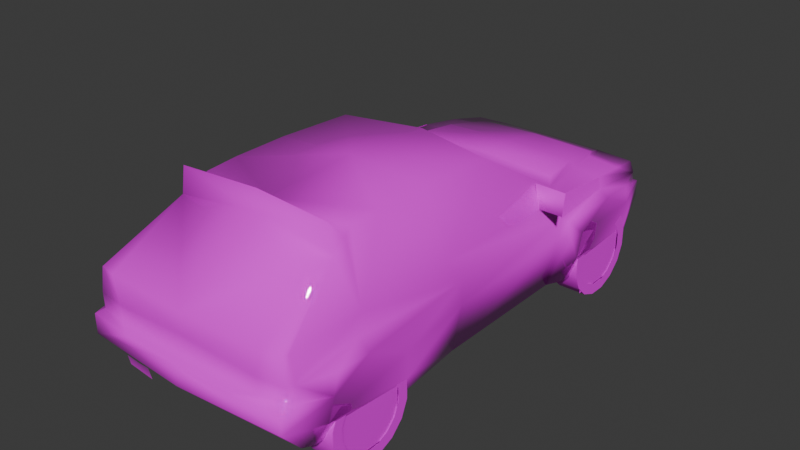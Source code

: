 # Source: dhfie.blend  (saved by Blender 4.0.36; exported with 4.5.12 LTS)
import bpy
from mathutils import Matrix  # noqa: F401  (used for matrix-valued properties, if any)

bpy.ops.wm.read_factory_settings(use_empty=True)
scene = bpy.context.scene
scene.name = 'Scene'

# ---- collections
col_collection = bpy.data.collections.new('Collection'); scene.collection.children.link(col_collection)

# ---- images (referenced by path relative to the original .blend; pixels are not part of the script)
import os
ASSET_DIR = os.environ.get("B2B_ASSET_DIR", "")  # directory of the original .blend (textures are referenced by path, not embedded)
HERE = os.path.dirname(os.path.abspath(__file__))  # packed textures are extracted next to this script under _unpacked/

def load_image(name, relpath, width, height, colorspace="sRGB"):
    """Load a texture the original file referenced (path relative to the .blend, or extracted next to this script)."""
    p = next((c for c in (os.path.join(HERE, relpath), os.path.join(ASSET_DIR, relpath)) if relpath and os.path.exists(c)), "")
    if p:
        img = bpy.data.images.load(p, check_existing=True)
        img.name = name
    else:  # same state as the original file: an image datablock whose file is absent (Cycles renders it pink)
        img = bpy.data.images.new(name, width, height)
        img.source = "FILE"
        img.filepath = "//" + (relpath or name)
    img.colorspace_settings.name = colorspace
    return img
img_ildvn_2_tga = load_image('ildvn_2.TGA', 'ildvn_2.TGA', 1024, 1024, 'sRGB')

# ---- materials (node trees are filled in below, after node groups)
mat_material_001 = bpy.data.materials.new('Material.001')
mat_material_001.alpha_threshold = 0.9
mat_material_001.use_transparent_shadow = False
mat_material_001.roughness = 0.5
mat_material_001.line_color = (0.0, 0.0, 0.0, 1.0)
mat_material = bpy.data.materials.new('Material')
mat_material.alpha_threshold = 0.9
mat_material.use_transparent_shadow = False
mat_material.roughness = 0.5
mat_material.line_color = (0.0, 0.0, 0.0, 1.0)

# ---- material node trees
mat_material_001.use_nodes = True; mat_material_001.node_tree.nodes.clear()
_N = mat_material_001.node_tree.nodes; _L = mat_material_001.node_tree.links
n0 = _N.new('ShaderNodeOutputMaterial'); n0.name = 'Material Output'; n0.location = (300, 300)
n1 = _N.new('ShaderNodeTexImage'); n1.name = 'Image Texture'; n1.location = (-280, 280)
n1.image = img_ildvn_2_tga
n1.interpolation = 'Closest'
n2 = _N.new('ShaderNodeBsdfPrincipled'); n2.name = 'Principled BSDF'; n2.location = (10, 300)
n2.inputs[2].default_value = 0.0
n2.inputs[3].default_value = 1.45
_L.new(n2.outputs[0], n0.inputs[0])
_L.new(n1.outputs[0], n2.inputs[0])
_L.new(n1.outputs[1], n2.inputs[4])
n0.is_active_output = True
mat_material.use_nodes = True; mat_material.node_tree.nodes.clear()
_N = mat_material.node_tree.nodes; _L = mat_material.node_tree.links
n0 = _N.new('ShaderNodeOutputMaterial'); n0.name = 'Material Output'; n0.location = (300, 300)
n1 = _N.new('ShaderNodeTexImage'); n1.name = 'Image Texture'; n1.location = (-280, 280)
n1.image = img_ildvn_2_tga
n1.interpolation = 'Closest'
n2 = _N.new('ShaderNodeBsdfPrincipled'); n2.name = 'Principled BSDF'; n2.location = (10, 300)
n2.inputs[3].default_value = 1.45
_L.new(n2.outputs[0], n0.inputs[0])
_L.new(n1.outputs[0], n2.inputs[0])
_L.new(n1.outputs[1], n2.inputs[4])
n0.is_active_output = True

# ---- world
world_world = bpy.data.worlds.new('World'); scene.world = world_world
world_world.use_nodes = True; world_world.node_tree.nodes.clear()
_N = world_world.node_tree.nodes; _L = world_world.node_tree.links
n0 = _N.new('ShaderNodeOutputWorld'); n0.name = 'World Output'; n0.location = (300, 300)
n1 = _N.new('ShaderNodeBackground'); n1.name = 'Background'; n1.location = (10, 300)
n1.inputs[0].default_value = (0.05088, 0.05088, 0.05088, 1.0)
_L.new(n1.outputs[0], n0.inputs[0])
n0.is_active_output = True
world_world.color = (0.05088, 0.05088, 0.05088)
world_world.use_sun_shadow = False
world_world.sun_shadow_jitter_overblur = 0.0

# ---- meshes
me_ildvn = bpy.data.meshes.new('ildvn')
me_ildvn.from_pydata([(0.0, -1.507, 0.5891), (0.0, -0.8903, 0.5891), (0.0, -0.8533, 0.02761), (0.0, -1.604, 0.1011), (0.0, 0.8824, 0.03106), (0.0, 0.9786, 0.5408), (0.0, 1.584, 0.5556), (0.0, 1.64, 0.03106), (-0.7676, 0.5649, 0.6734), (-0.7676, 0.8203, 0.6798), (-0.7074, 0.598, 0.8321), (-0.9401, 0.5945, 0.8292), (-0.9421, 0.5654, 0.6734), (-0.7873, -1.592, 0.07346), (-0.7917, -0.8701, 0.007395), (-0.8795, -1.521, 0.3978), (-0.8795, -0.9105, 0.3697), (-0.8795, -1.239, 0.5295), (-0.8691, -0.8903, 0.1883), (-0.8662, -1.557, 0.2356), (-0.7971, 0.8962, 0.002958), (-0.8149, 1.623, 0.002958), (-0.8795, 0.9618, 0.3791), (-0.8607, 1.588, 0.3742), (-0.8795, 1.264, 0.5295), (-0.8533, 1.606, 0.1883), (-0.8691, 0.9288, 0.1908), (0.0, 1.915, 0.03845), (0.0, 2.017, 0.2332), (0.0, 2.022, 0.3633), (0.0, 1.966, 0.3727), (0.0, 1.949, 0.5413), (0.0, 1.341, 0.7104), (0.0, 0.9638, 0.7025), (0.0, 0.3002, 1.126), (-0.5743, 1.311, 0.6611), (0.0, -1.799, 0.7079), (0.0, -1.794, 0.4116), (0.0, -1.875, 0.4023), (0.0, -1.875, 0.2613), (0.0, -1.723, 0.09218), (-0.5822, -1.04, 1.117), (0.0, -1.099, 1.139), (0.0, -0.3983, 1.174), (-0.3742, 1.956, 0.3727), (-0.4047, 1.94, 0.5408), (-0.5339, 1.321, 0.6985), (-0.5935, 0.9559, 0.7192), (-0.5694, -1.784, 0.527), (0.0, -1.799, 0.56), (-0.6162, -1.779, 0.7079), (-0.5694, -1.779, 0.4116), (-0.421, -1.864, 0.4023), (-0.8454, 1.594, 0.4974), (-0.6976, 1.894, 0.03845), (-0.7261, 1.992, 0.2332), (-0.7261, 1.992, 0.3633), (-0.7261, 1.92, 0.3712), (-0.6852, 1.924, 0.5354), (-0.7676, 1.325, 0.6374), (-0.5876, 0.1997, 1.103), (0.0, 1.006, 0.7306), (-0.3732, 2.017, 0.3633), (-0.7385, -1.754, 0.7079), (-0.7676, -1.754, 0.4116), (-0.7794, -1.824, 0.4023), (-0.7794, -1.824, 0.2613), (-0.7676, -1.673, 0.09218), (-0.7676, -1.758, 0.527), (-0.7217, 1.924, 0.4565), (-0.7937, 1.295, 0.5669), (-0.7991, 0.7902, 0.5295), (-0.7375, 0.7676, 0.003949), (-0.7991, -0.2963, 0.5295), (-0.7375, -0.2923, 0.005916), (-0.7676, -0.4363, 0.7054), (-0.7676, -1.17, 0.7069), (-0.7937, -1.227, 0.5852), (-0.5763, -0.8095, 1.136), (-0.7823, -1.71, 0.525), (-0.6433, 0.8913, 0.6842), (-0.7868, -1.706, 0.4082), (-0.7503, -1.71, 0.7079), (-0.8662, -1.474, 0.5275), (-0.8489, 0.8203, 0.5107), (-0.7887, 0.8139, 0.3653), (-0.8602, 0.8553, 0.3653), (-0.7991, -0.2953, 0.3658), (-0.4757, 1.691, 0.6295), (0.0, 1.696, 0.6404), (-0.737, 1.638, 0.594), (-0.4944, 1.648, 0.6123), (-0.5807, -0.3959, 1.136), (0.0, -1.187, 1.074), (-0.6098, -1.221, 1.019), (-0.5827, -1.216, 1.215), (0.0, -1.179, 1.227), (-0.5906, -1.101, 1.088), (-0.6961, 1.924, 0.524), (-0.663, -1.698, 0.02563), (-0.663, -1.779, 0.1868), (-0.4353, -1.719, 0.02563), (-0.4353, -1.8, 0.1868), (-0.663, -1.719, 0.1163), (-0.4353, -1.74, 0.1163), (0.4047, 1.94, 0.5408), (0.6852, 1.924, 0.5354), (0.6961, 1.924, 0.524), (0.7217, 1.924, 0.4565), (0.737, 1.638, 0.594), (0.6098, -1.221, 1.019), (0.7385, -1.754, 0.7079), (0.7503, -1.71, 0.7079), (0.7676, -1.17, 0.7069), (0.5822, -1.04, 1.117), (0.5906, -1.101, 1.088), (0.5827, -1.216, 1.215), (0.6162, -1.779, 0.7079), (0.5763, -0.8095, 1.136), (0.5807, -0.3959, 1.136), (0.5876, 0.1997, 1.103), (0.7676, 0.8203, 0.6798), (0.6433, 0.8913, 0.6842), (0.7676, 1.325, 0.6374), (0.7937, 1.295, 0.5669), (0.4757, 1.691, 0.6295), (0.5339, 1.321, 0.6985), (0.5743, 1.311, 0.6611), (0.4944, 1.648, 0.6123), (0.9401, 0.5945, 0.8292), (0.9421, 0.5654, 0.6734), (0.7074, 0.598, 0.8321), (0.7676, 0.5649, 0.6734), (0.8795, -0.9105, 0.3697), (0.8795, -1.239, 0.5295), (0.8795, -1.521, 0.3978), (0.8691, -0.8903, 0.1883), (0.8662, -1.557, 0.2356), (0.7873, -1.592, 0.07346), (0.7917, -0.8701, 0.007395), (0.8607, 1.588, 0.3742), (0.8795, 1.264, 0.5295), (0.8795, 0.9618, 0.3791), (0.7971, 0.8962, 0.002958), (0.8149, 1.623, 0.002958), (0.8533, 1.606, 0.1883), (0.8691, 0.9288, 0.1908), (0.7794, -1.824, 0.2613), (0.7794, -1.824, 0.4023), (0.421, -1.864, 0.4023), (0.7676, -1.754, 0.4116), (0.5694, -1.779, 0.4116), (0.7676, -1.758, 0.527), (0.5694, -1.784, 0.527), (0.3742, 1.956, 0.3727), (0.7375, -0.2923, 0.005916), (0.7375, 0.7676, 0.003949), (0.7887, 0.8139, 0.3653), (0.7991, -0.2953, 0.3658), (0.8602, 0.8553, 0.3653), (0.8489, 0.8203, 0.5107), (0.7937, -1.227, 0.5852), (0.7823, -1.71, 0.525), (0.8662, -1.474, 0.5275), (0.7676, -1.673, 0.09218), (0.5935, 0.9559, 0.7192), (0.3732, 2.017, 0.3633), (0.7261, 1.992, 0.3633), (0.7261, 1.992, 0.2332), (0.6976, 1.894, 0.03845), (0.7991, -0.2963, 0.5295), (0.8454, 1.594, 0.4974), (0.7991, 0.7902, 0.5295), (0.7676, -0.4363, 0.7054), (0.7261, 1.92, 0.3712), (0.7868, -1.706, 0.4082), (-0.7701, 0.8203, 0.6798), (-0.7701, 1.325, 0.6374), (-0.7963, 1.295, 0.5669), (-0.8017, 0.7902, 0.5295), (0.7701, 0.8203, 0.6798), (0.7701, 1.325, 0.6374), (0.7963, 1.295, 0.5669), (0.8017, 0.7902, 0.5295), (-0.7712, -1.17, 0.7069), (-0.7973, -1.227, 0.5852), (-0.7859, -1.71, 0.525), (-0.7539, -1.71, 0.7079)], [], [(164, 40, 67), (169, 54, 27), (4, 7, 6, 5), (13, 138, 164, 67), (135, 137, 19, 15), (17, 134, 135, 15), (17, 16, 133, 134), (16, 18, 136, 133), (20, 143, 156, 72), (142, 146, 26, 22), (24, 141, 142, 22), (24, 23, 140, 141), (140, 23, 25, 145), (54, 169, 144, 21), (145, 25, 21, 144), (26, 146, 143, 20), (72, 156, 155, 74), (74, 155, 139, 14), (136, 18, 14, 139), (19, 137, 138, 13), (2, 3, 0, 1), (43, 34, 60), (21, 25, 55), (23, 57, 56), (81, 15, 65), (70, 69, 53), (60, 92, 43), (41, 78, 76), (65, 64, 81), (83, 17, 15), (77, 17, 83), (15, 81, 79), (44, 57, 69), (16, 73, 87), (74, 14, 18), (73, 17, 77), (53, 24, 70), (23, 24, 53), (55, 54, 21), (16, 17, 73), (15, 79, 83), (55, 56, 62), (83, 79, 77), (84, 24, 22), (26, 20, 72), (86, 72, 85), (72, 86, 26), (44, 69, 45), (52, 65, 66), (22, 24, 23), (15, 17, 16), (12, 9, 8), (11, 10, 9), (9, 12, 11), (91, 88, 45), (90, 98, 69), (80, 9, 60), (92, 78, 43), (94, 63, 50), (42, 41, 97), (94, 95, 97), (82, 94, 76), (82, 63, 94), (90, 58, 98), (34, 43, 120), (145, 144, 168), (174, 140, 167), (135, 175, 148), (108, 124, 171), (119, 120, 43), (118, 114, 113), (150, 148, 175), (134, 163, 135), (134, 161, 163), (175, 135, 162), (174, 154, 108), (170, 133, 158), (139, 155, 136), (134, 170, 161), (141, 171, 124), (141, 140, 171), (169, 168, 144), (134, 133, 170), (162, 135, 163), (167, 168, 166), (162, 163, 161), (141, 160, 142), (143, 146, 156), (156, 159, 157), (159, 156, 146), (108, 154, 105), (148, 149, 147), (141, 142, 140), (134, 135, 133), (121, 130, 132), (131, 129, 121), (130, 121, 129), (125, 128, 105), (107, 109, 108), (121, 122, 120), (118, 119, 43), (111, 110, 117), (114, 42, 115), (116, 110, 115), (110, 112, 113), (111, 112, 110), (106, 109, 107), (51, 48, 68, 64), (151, 150, 152, 153), (76, 77, 79, 82), (70, 71, 9, 59), (124, 123, 121, 172), (38, 52, 66, 39), (46, 47, 61, 32), (57, 44, 62, 56), (28, 55, 62, 29), (46, 35, 80, 47), (57, 23, 53, 69), (75, 92, 60, 9), (75, 76, 78, 92), (42, 43, 78, 41), (50, 48, 49, 36), (63, 68, 48, 50), (75, 9, 71, 73), (15, 19, 66, 65), (64, 68, 79, 81), (33, 80, 60, 34), (25, 23, 56, 55), (22, 26, 86, 84), (76, 75, 73, 77), (82, 79, 68, 63), (84, 71, 70, 24), (71, 85, 87, 73), (84, 86, 85, 71), (67, 66, 19, 13), (28, 27, 54, 55), (29, 62, 44, 30), (31, 30, 44, 45), (47, 80, 33, 61), (37, 49, 48, 51), (38, 37, 51, 52), (40, 39, 66, 67), (18, 16, 87, 74), (74, 87, 85, 72), (9, 80, 35, 59), (52, 51, 64, 65), (23, 25, 26, 22), (16, 18, 19, 15), (20, 26, 25, 21), (18, 14, 13, 19), (10, 11, 12, 8), (90, 59, 35, 91), (45, 58, 90, 91), (35, 46, 88, 91), (46, 32, 89, 88), (89, 31, 45, 88), (69, 70, 59, 90), (36, 93, 94, 50), (93, 96, 95, 94), (95, 96, 42, 97), (76, 94, 97, 41), (45, 69, 98, 58), (103, 104, 102, 100), (99, 101, 104, 103), (38, 39, 147, 149), (126, 32, 61, 165), (174, 167, 166, 154), (28, 29, 166, 168), (126, 165, 122, 127), (174, 108, 171, 140), (173, 121, 120, 119), (173, 119, 118, 113), (42, 114, 118, 43), (117, 36, 49, 153), (111, 117, 153, 152), (173, 170, 172, 121), (135, 148, 147, 137), (150, 175, 162, 152), (113, 112, 162, 161), (33, 34, 120, 122), (145, 168, 167, 140), (142, 160, 159, 146), (113, 161, 170, 173), (112, 111, 152, 162), (160, 141, 124, 172), (172, 170, 158, 157), (160, 172, 157, 159), (164, 138, 137, 147), (28, 168, 169, 27), (29, 30, 154, 166), (31, 105, 154, 30), (165, 61, 33, 122), (37, 151, 153, 49), (38, 149, 151, 37), (40, 164, 147, 39), (136, 155, 158, 133), (155, 156, 157, 158), (121, 123, 127, 122), (149, 148, 150, 151), (140, 142, 146, 145), (133, 135, 137, 136), (143, 144, 145, 146), (136, 137, 138, 139), (131, 132, 130, 129), (109, 128, 127, 123), (105, 128, 109, 106), (127, 128, 125, 126), (126, 125, 89, 32), (89, 125, 105, 31), (108, 109, 123, 124), (36, 117, 110, 93), (93, 110, 116, 96), (116, 115, 42, 96), (113, 114, 115, 110), (105, 106, 107, 108), (178, 179, 176, 177), (182, 181, 180, 183), (184, 185, 186, 187)])
me_ildvn.polygons.foreach_set('use_smooth', [True] * 218)
_uv = me_ildvn.uv_layers.new(name='UVMap')
_uv.uv.foreach_set('vector', [0.031, 0.0, 0.031, 0.031, 0.0, 0.031, 0.031, 0.0, 0.031, 0.031, 0.0, 0.031, 0.031, 0.0, 0.031, 0.031, 0.0, 0.031, 0.0, 0.0, 0.031, 0.0, 0.031, 0.031, 0.0, 0.031, 0.0, 0.0, 0.031, 0.0, 0.031, 0.031, 0.0, 0.031, 0.0, 0.0, 0.031, 0.0, 0.031, 0.031, 0.0, 0.031, 0.0, 0.0, 0.031, 0.0, 0.031, 0.031, 0.0, 0.031, 0.0, 0.0, 0.031, 0.0, 0.031, 0.031, 0.0, 0.031, 0.0, 0.0, 0.031, 0.0, 0.031, 0.031, 0.0, 0.031, 0.0, 0.0, 0.031, 0.0, 0.031, 0.031, 0.0, 0.031, 0.0, 0.0, 0.031, 0.0, 0.031, 0.031, 0.0, 0.031, 0.0, 0.0, 0.031, 0.0, 0.031, 0.031, 0.0, 0.031, 0.0, 0.0, 0.031, 0.0, 0.031, 0.031, 0.0, 0.031, 0.0, 0.0, 0.031, 0.0, 0.031, 0.031, 0.0, 0.031, 0.0, 0.0, 0.031, 0.0, 0.031, 0.031, 0.0, 0.031, 0.0, 0.0, 0.031, 0.0, 0.031, 0.031, 0.0, 0.031, 0.0, 0.0, 0.031, 0.0, 0.031, 0.031, 0.0, 0.031, 0.0, 0.0, 0.031, 0.0, 0.031, 0.031, 0.0, 0.031, 0.0, 0.0, 0.031, 0.0, 0.031, 0.031, 0.0, 0.031, 0.0, 0.0, 0.031, 0.0, 0.031, 0.031, 0.0, 0.031, 0.0, 0.0, 0.031, 0.0, 0.031, 0.031, 0.0, 0.031, 0.0, 0.0, 0.624, 0.855, 0.62, 0.847, 0.376, 0.847, 0.063, 0.627, 0.067, 0.678, 0.0, 0.69, 0.071, 0.729, 0.012, 0.725, 0.0, 0.725, 0.663, 0.737, 0.631, 0.733, 0.686, 0.737, 0.49, 0.898, 0.439, 0.922, 0.463, 0.875, 0.376, 0.847, 0.376, 0.855, 0.624, 0.855, 0.361, 0.62, 0.318, 0.624, 0.384, 0.51, 0.686, 0.733, 0.671, 0.737, 0.667, 0.737, 0.624, 0.769, 0.58, 0.769, 0.631, 0.733, 0.906, 0.514, 0.906, 0.486, 0.937, 0.49, 0.631, 0.733, 0.663, 0.737, 0.663, 0.765, 0.188, 0.816, 0.373, 0.816, 0.373, 0.843, 0.518, 0.725, 0.412, 0.769, 0.412, 0.725, 0.408, 0.627, 0.514, 0.631, 0.518, 0.678, 0.784, 0.514, 0.906, 0.486, 0.906, 0.514, 0.463, 0.875, 0.49, 0.863, 0.49, 0.898, 0.071, 0.729, 0.125, 0.769, 0.071, 0.757, 0.0, 0.69, 0.012, 0.639, 0.063, 0.627, 0.518, 0.725, 0.58, 0.769, 0.412, 0.769, 0.631, 0.733, 0.663, 0.765, 0.624, 0.769, 0.808, 0.278, 0.808, 0.337, 0.643, 0.337, 0.937, 0.49, 0.969, 0.514, 0.906, 0.514, 0.208, 0.761, 0.125, 0.769, 0.184, 0.729, 0.188, 0.682, 0.196, 0.627, 0.22, 0.627, 0.376, 0.961, 0.431, 0.863, 0.408, 0.961, 0.22, 0.627, 0.204, 0.725, 0.188, 0.682, 0.188, 0.816, 0.373, 0.843, 0.204, 0.875, 0.855, 0.718, 0.8, 0.718, 0.8, 0.678, 0.184, 0.729, 0.125, 0.769, 0.071, 0.729, 0.631, 0.733, 0.58, 0.769, 0.518, 0.725, 0.373, 0.882, 0.329, 0.878, 0.329, 0.882, 0.373, 0.937, 0.314, 0.937, 0.329, 0.878, 0.329, 0.878, 0.373, 0.882, 0.373, 0.937, 0.6, 0.42, 0.608, 0.408, 0.631, 0.349, 0.063, 0.784, 0.008, 0.765, 0.008, 0.749, 0.655, 0.82, 0.627, 0.816, 0.671, 0.992, 0.376, 0.855, 0.376, 0.859, 0.624, 0.855, 0.969, 0.976, 1.0, 0.816, 0.969, 0.816, 0.624, 0.859, 0.376, 0.859, 0.376, 0.859, 0.62, 0.82, 0.616, 0.843, 0.549, 0.827, 0.49, 0.51, 0.396, 0.596, 0.384, 0.51, 0.49, 0.51, 0.498, 0.51, 0.396, 0.596, 0.51, 0.42, 0.529, 0.349, 0.525, 0.349, 0.624, 0.847, 0.62, 0.855, 0.376, 0.847, 0.067, 0.678, 0.063, 0.627, 0.0, 0.69, 0.012, 0.725, 0.071, 0.725, 0.0, 0.725, 0.631, 0.733, 0.663, 0.737, 0.686, 0.737, 0.439, 0.922, 0.49, 0.898, 0.463, 0.875, 0.376, 0.855, 0.376, 0.847, 0.62, 0.855, 0.318, 0.624, 0.361, 0.62, 0.384, 0.51, 0.675, 0.737, 0.686, 0.737, 0.663, 0.737, 0.58, 0.769, 0.624, 0.769, 0.631, 0.733, 0.906, 0.486, 0.906, 0.514, 0.937, 0.49, 0.663, 0.737, 0.631, 0.733, 0.663, 0.765, 0.373, 0.816, 0.188, 0.816, 0.373, 0.843, 0.412, 0.769, 0.518, 0.725, 0.412, 0.725, 0.514, 0.631, 0.408, 0.627, 0.518, 0.678, 0.906, 0.486, 0.784, 0.514, 0.906, 0.514, 0.49, 0.863, 0.463, 0.875, 0.49, 0.898, 0.125, 0.769, 0.071, 0.729, 0.071, 0.757, 0.012, 0.639, 0.0, 0.69, 0.063, 0.627, 0.58, 0.769, 0.518, 0.725, 0.412, 0.769, 0.663, 0.765, 0.631, 0.733, 0.624, 0.769, 0.808, 0.337, 0.808, 0.278, 0.643, 0.337, 0.969, 0.514, 0.937, 0.49, 0.906, 0.514, 0.125, 0.769, 0.208, 0.761, 0.184, 0.729, 0.196, 0.627, 0.188, 0.682, 0.22, 0.627, 0.431, 0.863, 0.376, 0.961, 0.408, 0.961, 0.204, 0.725, 0.22, 0.627, 0.188, 0.682, 0.373, 0.843, 0.188, 0.816, 0.204, 0.875, 0.8, 0.718, 0.855, 0.718, 0.8, 0.678, 0.125, 0.769, 0.184, 0.729, 0.071, 0.729, 0.58, 0.769, 0.631, 0.733, 0.518, 0.725, 0.329, 0.878, 0.373, 0.882, 0.329, 0.882, 0.314, 0.937, 0.373, 0.937, 0.329, 0.878, 0.373, 0.882, 0.329, 0.878, 0.373, 0.937, 0.608, 0.408, 0.6, 0.42, 0.631, 0.349, 0.008, 0.765, 0.063, 0.784, 0.008, 0.749, 0.627, 0.816, 0.655, 0.82, 0.671, 0.992, 0.376, 0.859, 0.376, 0.855, 0.62, 0.855, 1.0, 0.816, 0.969, 0.976, 0.969, 0.816, 0.376, 0.859, 0.62, 0.859, 0.376, 0.859, 0.616, 0.843, 0.62, 0.82, 0.549, 0.827, 0.396, 0.596, 0.49, 0.51, 0.384, 0.51, 0.498, 0.51, 0.49, 0.51, 0.396, 0.596, 0.525, 0.349, 0.51, 0.42, 0.522, 0.349, 0.69, 0.627, 0.69, 0.663, 0.784, 0.663, 0.784, 0.627, 0.69, 0.627, 0.788, 0.627, 0.788, 0.663, 0.69, 0.663, 0.569, 0.812, 0.576, 0.784, 0.663, 0.765, 0.663, 0.812, 0.122, 0.776, 0.212, 0.769, 0.208, 0.808, 0.118, 0.796, 0.122, 0.776, 0.118, 0.796, 0.208, 0.808, 0.212, 0.769, 0.922, 0.718, 0.855, 0.718, 0.8, 0.678, 0.922, 0.678, 0.584, 0.502, 0.565, 0.592, 0.78, 0.58, 0.78, 0.494, 0.812, 0.341, 0.643, 0.341, 0.643, 0.337, 0.808, 0.337, 0.471, 0.278, 0.808, 0.278, 0.643, 0.337, 0.471, 0.337, 0.584, 0.502, 0.573, 0.502, 0.545, 0.604, 0.565, 0.592, 0.012, 0.725, 0.071, 0.729, 0.071, 0.757, 0.008, 0.749, 0.243, 0.51, 0.235, 0.624, 0.118, 0.616, 0.0, 0.502, 0.243, 0.51, 0.384, 0.51, 0.318, 0.624, 0.235, 0.624, 0.624, 0.859, 0.624, 0.855, 0.376, 0.859, 0.376, 0.859, 0.69, 0.812, 0.702, 0.757, 0.847, 0.765, 0.847, 0.812, 0.769, 0.718, 0.784, 0.663, 0.69, 0.663, 0.71, 0.718, 0.435, 0.812, 0.208, 0.808, 0.212, 0.769, 0.412, 0.769, 0.631, 0.733, 0.635, 0.69, 0.686, 0.698, 0.686, 0.737, 0.784, 0.627, 0.784, 0.663, 0.792, 0.663, 0.796, 0.627, 0.812, 0.827, 0.655, 0.82, 0.671, 0.992, 0.812, 1.0, 0.067, 0.678, 0.071, 0.729, 0.0, 0.725, 0.0, 0.69, 0.184, 0.729, 0.188, 0.682, 0.204, 0.725, 0.208, 0.761, 0.569, 0.812, 0.435, 0.812, 0.412, 0.769, 0.576, 0.784, 0.776, 0.718, 0.792, 0.663, 0.784, 0.663, 0.769, 0.718, 0.529, 0.875, 0.529, 0.894, 0.49, 0.898, 0.49, 0.863, 0.212, 0.769, 0.208, 0.725, 0.412, 0.725, 0.412, 0.769, 0.376, 0.996, 0.376, 0.961, 0.408, 0.961, 0.4, 1.0, 0.659, 0.655, 0.686, 0.698, 0.635, 0.69, 0.643, 0.647, 0.471, 0.278, 0.471, 0.188, 0.792, 0.188, 0.808, 0.278, 0.471, 0.337, 0.643, 0.337, 0.643, 0.341, 0.471, 0.341, 0.251, 0.498, 0.251, 0.439, 0.478, 0.439, 0.498, 0.498, 0.565, 0.592, 0.545, 0.604, 0.78, 0.588, 0.78, 0.58, 0.847, 0.722, 0.847, 0.765, 0.702, 0.757, 0.702, 0.722, 0.922, 0.718, 0.922, 0.718, 0.831, 0.718, 0.855, 0.718, 0.922, 0.627, 0.922, 0.678, 0.8, 0.678, 0.8, 0.627, 0.518, 0.678, 0.518, 0.725, 0.412, 0.725, 0.408, 0.627, 0.408, 0.627, 0.412, 0.725, 0.208, 0.725, 0.22, 0.627, 0.502, 0.624, 0.545, 0.604, 0.573, 0.502, 0.502, 0.498, 0.855, 0.718, 0.831, 0.718, 0.8, 0.718, 0.8, 0.718, 0.071, 0.729, 0.067, 0.678, 0.188, 0.682, 0.184, 0.729, 0.518, 0.725, 0.518, 0.678, 0.635, 0.69, 0.631, 0.733, 0.196, 0.627, 0.188, 0.682, 0.067, 0.678, 0.063, 0.627, 0.518, 0.678, 0.514, 0.631, 0.643, 0.647, 0.635, 0.69, 0.133, 0.576, 0.129, 0.576, 0.129, 0.533, 0.129, 0.533, 0.51, 0.424, 0.502, 0.498, 0.573, 0.502, 0.6, 0.42, 0.631, 0.349, 0.529, 0.353, 0.51, 0.424, 0.6, 0.42, 0.573, 0.502, 0.584, 0.502, 0.608, 0.408, 0.6, 0.42, 0.584, 0.502, 0.78, 0.494, 0.78, 0.408, 0.608, 0.408, 0.78, 0.408, 0.78, 0.345, 0.631, 0.349, 0.608, 0.408, 0.008, 0.749, 0.122, 0.776, 0.118, 0.796, 0.063, 0.784, 0.816, 0.816, 0.816, 1.0, 0.969, 0.976, 0.969, 0.816, 0.545, 0.824, 0.545, 0.843, 0.376, 0.843, 0.376, 0.816, 0.557, 0.843, 0.557, 0.843, 0.557, 0.827, 0.557, 0.827, 0.384, 0.51, 0.396, 0.596, 0.373, 0.612, 0.361, 0.62, 0.204, 0.875, 0.373, 0.843, 0.357, 0.871, 0.353, 0.875, 0.314, 0.976, 0.373, 0.976, 0.373, 1.0, 0.314, 1.0, 0.314, 0.945, 0.373, 0.945, 0.373, 0.976, 0.314, 0.976, 0.922, 0.718, 0.922, 0.678, 0.8, 0.678, 0.855, 0.718, 0.584, 0.502, 0.78, 0.494, 0.78, 0.58, 0.565, 0.592, 0.812, 0.341, 0.808, 0.337, 0.643, 0.337, 0.643, 0.341, 0.471, 0.278, 0.471, 0.337, 0.643, 0.337, 0.808, 0.278, 0.584, 0.502, 0.565, 0.592, 0.545, 0.604, 0.573, 0.502, 0.012, 0.725, 0.008, 0.749, 0.071, 0.757, 0.071, 0.729, 0.243, 0.51, 0.0, 0.502, 0.118, 0.616, 0.235, 0.624, 0.243, 0.51, 0.235, 0.624, 0.318, 0.624, 0.384, 0.51, 0.62, 0.859, 0.376, 0.859, 0.376, 0.859, 0.62, 0.855, 1.0, 0.812, 0.847, 0.812, 0.847, 0.765, 0.988, 0.757, 0.773, 0.718, 0.71, 0.718, 0.69, 0.663, 0.788, 0.663, 0.435, 0.812, 0.412, 0.769, 0.212, 0.769, 0.208, 0.808, 0.631, 0.733, 0.686, 0.737, 0.686, 0.698, 0.635, 0.69, 0.788, 0.627, 0.796, 0.627, 0.796, 0.663, 0.788, 0.663, 0.569, 0.812, 0.663, 0.812, 0.663, 0.765, 0.576, 0.784, 0.812, 0.827, 0.812, 1.0, 0.671, 0.992, 0.655, 0.82, 0.067, 0.678, 0.0, 0.69, 0.0, 0.725, 0.071, 0.729, 0.184, 0.729, 0.208, 0.761, 0.204, 0.725, 0.188, 0.682, 0.569, 0.812, 0.576, 0.784, 0.412, 0.769, 0.435, 0.812, 0.776, 0.718, 0.773, 0.718, 0.788, 0.663, 0.796, 0.663, 0.529, 0.875, 0.49, 0.863, 0.49, 0.898, 0.529, 0.894, 0.212, 0.769, 0.412, 0.769, 0.412, 0.725, 0.208, 0.725, 0.376, 0.996, 0.4, 1.0, 0.408, 0.961, 0.376, 0.961, 0.659, 0.655, 0.643, 0.647, 0.635, 0.69, 0.686, 0.698, 0.471, 0.278, 0.808, 0.278, 0.792, 0.188, 0.471, 0.188, 0.471, 0.337, 0.471, 0.341, 0.643, 0.341, 0.643, 0.337, 0.251, 0.498, 0.0, 0.498, 0.016, 0.439, 0.251, 0.439, 0.565, 0.592, 0.78, 0.58, 0.78, 0.588, 0.545, 0.604, 0.847, 0.722, 0.988, 0.722, 0.988, 0.757, 0.847, 0.765, 0.922, 0.718, 0.855, 0.718, 0.831, 0.718, 0.922, 0.718, 0.922, 0.627, 0.8, 0.627, 0.8, 0.678, 0.922, 0.678, 0.518, 0.678, 0.408, 0.627, 0.412, 0.725, 0.518, 0.725, 0.408, 0.627, 0.22, 0.627, 0.208, 0.725, 0.412, 0.725, 0.502, 0.624, 0.502, 0.498, 0.573, 0.502, 0.545, 0.604, 0.855, 0.718, 0.8, 0.718, 0.8, 0.718, 0.831, 0.718, 0.071, 0.729, 0.184, 0.729, 0.188, 0.682, 0.067, 0.678, 0.518, 0.725, 0.631, 0.733, 0.635, 0.69, 0.518, 0.678, 0.196, 0.627, 0.063, 0.627, 0.067, 0.678, 0.188, 0.682, 0.518, 0.678, 0.635, 0.69, 0.643, 0.647, 0.514, 0.631, 0.169, 0.576, 0.169, 0.533, 0.173, 0.533, 0.173, 0.576, 0.51, 0.424, 0.6, 0.42, 0.573, 0.502, 0.502, 0.498, 0.631, 0.349, 0.6, 0.42, 0.51, 0.424, 0.529, 0.353, 0.573, 0.502, 0.6, 0.42, 0.608, 0.408, 0.584, 0.502, 0.584, 0.502, 0.608, 0.408, 0.78, 0.408, 0.78, 0.494, 0.78, 0.408, 0.608, 0.408, 0.631, 0.349, 0.78, 0.345, 0.008, 0.749, 0.063, 0.784, 0.118, 0.796, 0.122, 0.776, 0.816, 0.816, 0.969, 0.816, 0.969, 0.976, 0.816, 1.0, 0.545, 0.824, 0.376, 0.816, 0.376, 0.843, 0.545, 0.843, 0.557, 0.843, 0.557, 0.827, 0.557, 0.827, 0.557, 0.843, 0.384, 0.51, 0.361, 0.62, 0.373, 0.612, 0.396, 0.596, 0.204, 0.875, 0.353, 0.875, 0.357, 0.871, 0.373, 0.843, 0.616, 0.98, 0.439, 0.973, 0.447, 1.0, 0.624, 0.992, 0.616, 0.98, 0.624, 0.992, 0.447, 1.0, 0.439, 0.973, 0.784, 0.624, 0.804, 0.584, 1.0, 0.565, 1.0, 0.624])
me_ildvn.materials.append(mat_material_001)
me_ildvn.update()
me_ildvn_001 = bpy.data.meshes.new('ildvn.001')
me_ildvn_001.from_pydata([(-0.1056, 0.3155, 0.06249), (-0.1056, 0.2366, 0.04687), (-0.1056, 0.3152, -0.06274), (-0.1056, 0.2364, -0.04712), (-0.1056, 0.2673, -0.1789), (-0.1056, 0.2003, -0.134), (-0.1056, 0.1786, -0.2676), (-0.1056, 0.1338, -0.2006), (-0.1056, 0.06249, -0.3155), (-0.1056, 0.04687, -0.2366), (-0.1056, -0.06274, -0.3155), (-0.1056, -0.04712, -0.2366), (-0.1056, -0.1789, -0.2676), (-0.1056, -0.134, -0.2006), (-0.1056, -0.2676, -0.1789), (-0.1056, -0.2006, -0.134), (-0.1056, -0.3155, -0.06274), (-0.1056, -0.2366, -0.04712), (-0.1056, -0.3155, 0.06249), (-0.1056, -0.2366, 0.04687), (-0.1056, -0.2676, 0.1786), (-0.1056, -0.2006, 0.1338), (-0.1056, -0.1789, 0.2673), (-0.1056, -0.134, 0.2003), (-0.1056, -0.06274, 0.3155), (-0.1056, -0.04712, 0.2366), (-0.1056, 0.06249, 0.3155), (-0.1056, 0.04687, 0.2366), (-0.1056, 0.1786, 0.2673), (-0.1056, 0.1338, 0.2003), (-0.1056, 0.2673, 0.1786), (-0.1056, 0.2003, 0.1338), (-0.1056, 0.3155, 0.06249), (-0.1056, 0.2366, 0.04687), (-0.1056, 0.3155, 0.06249), (0.1058, 0.3155, 0.06249), (-0.1056, 0.2673, 0.1786), (0.1058, 0.2673, 0.1786), (-0.1056, 0.1786, 0.2673), (0.1058, 0.1786, 0.2673), (-0.1056, 0.06249, 0.3155), (0.1058, 0.06249, 0.3155), (-0.1056, -0.06274, 0.3155), (0.1058, -0.06274, 0.3155), (-0.1056, -0.1789, 0.2673), (0.1058, -0.1789, 0.2673), (-0.1056, -0.2676, 0.1786), (0.1058, -0.2676, 0.1786), (-0.1056, -0.3155, 0.06249), (0.1058, -0.3155, 0.06249), (-0.1056, -0.3155, -0.06274), (0.1058, -0.3155, -0.06274), (-0.1056, -0.2676, -0.1789), (0.1058, -0.2676, -0.1789), (-0.1056, -0.1789, -0.2676), (0.1058, -0.1789, -0.2676), (-0.1056, -0.06274, -0.3155), (0.1058, -0.06274, -0.3155), (-0.1056, 0.06249, -0.3155), (0.1058, 0.06249, -0.3155), (-0.1056, 0.1786, -0.2676), (0.1058, 0.1786, -0.2676), (-0.1056, 0.2673, -0.1789), (0.1058, 0.2673, -0.1789), (-0.1056, 0.3152, -0.06274), (0.1058, 0.3152, -0.06274), (-0.1056, 0.3155, 0.06249), (0.1058, 0.3155, 0.06249), (0.1058, 0.3155, 0.06249), (0.1058, 0.3152, -0.06274), (0.1058, 0.2673, 0.1786), (0.1058, 0.2673, -0.1789), (0.1058, 0.1786, 0.2673), (0.1058, 0.1786, -0.2676), (0.1058, 0.06249, 0.3155), (0.1058, 0.06249, -0.3155), (0.1058, -0.06274, 0.3155), (0.1058, -0.06274, -0.3155), (0.1058, -0.1789, 0.2673), (0.1058, -0.1789, -0.2676), (0.1058, -0.2676, 0.1786), (0.1058, -0.2676, -0.1789), (0.1058, -0.3155, 0.06249), (0.1058, -0.3155, -0.06274), (-0.0968, -0.2366, 0.2366), (-0.0968, 0.2366, 0.2366), (-0.0968, 0.2366, -0.2366), (-0.0968, -0.2366, -0.2366)], [], [(0, 1, 3, 2), (2, 3, 5, 4), (4, 5, 7, 6), (6, 7, 9, 8), (8, 9, 11, 10), (10, 11, 13, 12), (12, 13, 15, 14), (14, 15, 17, 16), (16, 17, 19, 18), (18, 19, 21, 20), (20, 21, 23, 22), (22, 23, 25, 24), (24, 25, 27, 26), (26, 27, 29, 28), (28, 29, 31, 30), (30, 31, 33, 32), (34, 35, 37, 36), (36, 37, 39, 38), (38, 39, 41, 40), (40, 41, 43, 42), (42, 43, 45, 44), (44, 45, 47, 46), (46, 47, 49, 48), (48, 49, 51, 50), (50, 51, 53, 52), (52, 53, 55, 54), (54, 55, 57, 56), (56, 57, 59, 58), (58, 59, 61, 60), (60, 61, 63, 62), (62, 63, 65, 64), (64, 65, 67, 66), (68, 69, 71, 70), (70, 71, 73, 72), (72, 73, 75, 74), (74, 75, 77, 76), (76, 77, 79, 78), (78, 79, 81, 80), (80, 81, 83, 82), (85, 84, 87, 86)])
me_ildvn_001.polygons.foreach_set('use_smooth', [True] * 40)
_uv = me_ildvn_001.uv_layers.new(name='UVMap')
_uv.uv.foreach_set('vector', [0.031, 0.0, 0.031, 0.031, 0.0, 0.031, 0.0, 0.0, 0.031, 0.0, 0.031, 0.031, 0.0, 0.031, 0.0, 0.0, 0.031, 0.0, 0.031, 0.031, 0.0, 0.031, 0.0, 0.0, 0.031, 0.0, 0.031, 0.031, 0.0, 0.031, 0.0, 0.0, 0.031, 0.0, 0.031, 0.031, 0.0, 0.031, 0.0, 0.0, 0.031, 0.0, 0.031, 0.031, 0.0, 0.031, 0.0, 0.0, 0.031, 0.0, 0.031, 0.031, 0.0, 0.031, 0.0, 0.0, 0.031, 0.0, 0.031, 0.031, 0.0, 0.031, 0.0, 0.0, 0.031, 0.0, 0.031, 0.031, 0.0, 0.031, 0.0, 0.0, 0.031, 0.0, 0.031, 0.031, 0.0, 0.031, 0.0, 0.0, 0.031, 0.0, 0.031, 0.031, 0.0, 0.031, 0.0, 0.0, 0.031, 0.0, 0.031, 0.031, 0.0, 0.031, 0.0, 0.0, 0.031, 0.0, 0.031, 0.031, 0.0, 0.031, 0.0, 0.0, 0.031, 0.0, 0.031, 0.031, 0.0, 0.031, 0.0, 0.0, 0.031, 0.0, 0.031, 0.031, 0.0, 0.031, 0.0, 0.0, 0.031, 0.0, 0.031, 0.031, 0.0, 0.031, 0.0, 0.0, 0.031, 0.0, 0.031, 0.031, 0.0, 0.031, 0.0, 0.0, 0.031, 0.0, 0.031, 0.031, 0.0, 0.031, 0.0, 0.0, 0.031, 0.0, 0.031, 0.031, 0.0, 0.031, 0.0, 0.0, 0.031, 0.0, 0.031, 0.031, 0.0, 0.031, 0.0, 0.0, 0.031, 0.0, 0.031, 0.031, 0.0, 0.031, 0.0, 0.0, 0.031, 0.0, 0.031, 0.031, 0.0, 0.031, 0.0, 0.0, 0.031, 0.0, 0.031, 0.031, 0.0, 0.031, 0.0, 0.0, 0.031, 0.0, 0.031, 0.031, 0.0, 0.031, 0.0, 0.0, 0.031, 0.0, 0.031, 0.031, 0.0, 0.031, 0.0, 0.0, 0.031, 0.0, 0.031, 0.031, 0.0, 0.031, 0.0, 0.0, 0.031, 0.0, 0.031, 0.031, 0.0, 0.031, 0.0, 0.0, 0.031, 0.0, 0.031, 0.031, 0.0, 0.031, 0.0, 0.0, 0.031, 0.0, 0.031, 0.031, 0.0, 0.031, 0.0, 0.0, 0.031, 0.0, 0.031, 0.031, 0.0, 0.031, 0.0, 0.0, 0.031, 0.0, 0.031, 0.031, 0.0, 0.031, 0.0, 0.0, 0.031, 0.0, 0.031, 0.031, 0.0, 0.031, 0.0, 0.0, 0.031, 0.0, 0.031, 0.031, 0.0, 0.031, 0.0, 0.0, 0.031, 0.0, 0.031, 0.031, 0.0, 0.031, 0.0, 0.0, 0.031, 0.0, 0.031, 0.031, 0.0, 0.031, 0.0, 0.0, 0.031, 0.0, 0.031, 0.031, 0.0, 0.031, 0.0, 0.0, 0.031, 0.0, 0.031, 0.031, 0.0, 0.031, 0.0, 0.0, 0.031, 0.0, 0.031, 0.031, 0.0, 0.031, 0.0, 0.0, 0.031, 0.0, 0.031, 0.031, 0.0, 0.031, 0.0, 0.0, 0.184, 0.816, 0.184, 1.0, 0.0, 1.0, 0.0, 0.816])
me_ildvn_001.materials.append(mat_material)
me_ildvn_001.update()
me_ildvn_002 = bpy.data.meshes.new('ildvn.002')
me_ildvn_002.from_pydata([(0.1056, 0.3155, 0.06249), (0.1056, 0.2366, 0.04687), (0.1056, 0.3152, -0.06274), (0.1056, 0.2364, -0.04712), (0.1056, 0.2673, -0.1789), (0.1056, 0.2003, -0.134), (0.1056, 0.1786, -0.2676), (0.1056, 0.1338, -0.2006), (0.1056, 0.06249, -0.3155), (0.1056, 0.04687, -0.2366), (0.1056, -0.06274, -0.3155), (0.1056, -0.04712, -0.2366), (0.1056, -0.1789, -0.2676), (0.1056, -0.134, -0.2006), (0.1056, -0.2676, -0.1789), (0.1056, -0.2006, -0.134), (0.1056, -0.3155, -0.06274), (0.1056, -0.2366, -0.04712), (0.1056, -0.3155, 0.06249), (0.1056, -0.2366, 0.04687), (0.1056, -0.2676, 0.1786), (0.1056, -0.2006, 0.1338), (0.1056, -0.1789, 0.2673), (0.1056, -0.134, 0.2003), (0.1056, -0.06274, 0.3155), (0.1056, -0.04712, 0.2366), (0.1056, 0.06249, 0.3155), (0.1056, 0.04687, 0.2366), (0.1056, 0.1786, 0.2673), (0.1056, 0.1338, 0.2003), (0.1056, 0.2673, 0.1786), (0.1056, 0.2003, 0.1338), (0.1056, 0.3155, 0.06249), (0.1056, 0.2366, 0.04687), (0.1056, 0.3155, 0.06249), (-0.1058, 0.3155, 0.06249), (0.1056, 0.2673, 0.1786), (-0.1058, 0.2673, 0.1786), (0.1056, 0.1786, 0.2673), (-0.1058, 0.1786, 0.2673), (0.1056, 0.06249, 0.3155), (-0.1058, 0.06249, 0.3155), (0.1056, -0.06274, 0.3155), (-0.1058, -0.06274, 0.3155), (0.1056, -0.1789, 0.2673), (-0.1058, -0.1789, 0.2673), (0.1056, -0.2676, 0.1786), (-0.1058, -0.2676, 0.1786), (0.1056, -0.3155, 0.06249), (-0.1058, -0.3155, 0.06249), (0.1056, -0.3155, -0.06274), (-0.1058, -0.3155, -0.06274), (0.1056, -0.2676, -0.1789), (-0.1058, -0.2676, -0.1789), (0.1056, -0.1789, -0.2676), (-0.1058, -0.1789, -0.2676), (0.1056, -0.06274, -0.3155), (-0.1058, -0.06274, -0.3155), (0.1056, 0.06249, -0.3155), (-0.1058, 0.06249, -0.3155), (0.1056, 0.1786, -0.2676), (-0.1058, 0.1786, -0.2676), (0.1056, 0.2673, -0.1789), (-0.1058, 0.2673, -0.1789), (0.1056, 0.3152, -0.06274), (-0.1058, 0.3152, -0.06274), (0.1056, 0.3155, 0.06249), (-0.1058, 0.3155, 0.06249), (-0.1058, 0.3155, 0.06249), (-0.1058, 0.3152, -0.06274), (-0.1058, 0.2673, 0.1786), (-0.1058, 0.2673, -0.1789), (-0.1058, 0.1786, 0.2673), (-0.1058, 0.1786, -0.2676), (-0.1058, 0.06249, 0.3155), (-0.1058, 0.06249, -0.3155), (-0.1058, -0.06274, 0.3155), (-0.1058, -0.06274, -0.3155), (-0.1058, -0.1789, 0.2673), (-0.1058, -0.1789, -0.2676), (-0.1058, -0.2676, 0.1786), (-0.1058, -0.2676, -0.1789), (-0.1058, -0.3155, 0.06249), (-0.1058, -0.3155, -0.06274), (0.0968, -0.2366, 0.2366), (0.0968, 0.2366, 0.2366), (0.0968, 0.2366, -0.2366), (0.0968, -0.2366, -0.2366)], [], [(0, 1, 3, 2), (2, 3, 5, 4), (4, 5, 7, 6), (6, 7, 9, 8), (8, 9, 11, 10), (10, 11, 13, 12), (12, 13, 15, 14), (14, 15, 17, 16), (16, 17, 19, 18), (18, 19, 21, 20), (20, 21, 23, 22), (22, 23, 25, 24), (24, 25, 27, 26), (26, 27, 29, 28), (28, 29, 31, 30), (30, 31, 33, 32), (34, 35, 37, 36), (36, 37, 39, 38), (38, 39, 41, 40), (40, 41, 43, 42), (42, 43, 45, 44), (44, 45, 47, 46), (46, 47, 49, 48), (48, 49, 51, 50), (50, 51, 53, 52), (52, 53, 55, 54), (54, 55, 57, 56), (56, 57, 59, 58), (58, 59, 61, 60), (60, 61, 63, 62), (62, 63, 65, 64), (64, 65, 67, 66), (68, 69, 71, 70), (70, 71, 73, 72), (72, 73, 75, 74), (74, 75, 77, 76), (76, 77, 79, 78), (78, 79, 81, 80), (80, 81, 83, 82), (85, 84, 87, 86)])
me_ildvn_002.polygons.foreach_set('use_smooth', [True] * 40)
_uv = me_ildvn_002.uv_layers.new(name='UVMap')
_uv.uv.foreach_set('vector', [0.031, 0.0, 0.031, 0.031, 0.0, 0.031, 0.0, 0.0, 0.031, 0.0, 0.031, 0.031, 0.0, 0.031, 0.0, 0.0, 0.031, 0.0, 0.031, 0.031, 0.0, 0.031, 0.0, 0.0, 0.031, 0.0, 0.031, 0.031, 0.0, 0.031, 0.0, 0.0, 0.031, 0.0, 0.031, 0.031, 0.0, 0.031, 0.0, 0.0, 0.031, 0.0, 0.031, 0.031, 0.0, 0.031, 0.0, 0.0, 0.031, 0.0, 0.031, 0.031, 0.0, 0.031, 0.0, 0.0, 0.031, 0.0, 0.031, 0.031, 0.0, 0.031, 0.0, 0.0, 0.031, 0.0, 0.031, 0.031, 0.0, 0.031, 0.0, 0.0, 0.031, 0.0, 0.031, 0.031, 0.0, 0.031, 0.0, 0.0, 0.031, 0.0, 0.031, 0.031, 0.0, 0.031, 0.0, 0.0, 0.031, 0.0, 0.031, 0.031, 0.0, 0.031, 0.0, 0.0, 0.031, 0.0, 0.031, 0.031, 0.0, 0.031, 0.0, 0.0, 0.031, 0.0, 0.031, 0.031, 0.0, 0.031, 0.0, 0.0, 0.031, 0.0, 0.031, 0.031, 0.0, 0.031, 0.0, 0.0, 0.031, 0.0, 0.031, 0.031, 0.0, 0.031, 0.0, 0.0, 0.031, 0.0, 0.031, 0.031, 0.0, 0.031, 0.0, 0.0, 0.031, 0.0, 0.031, 0.031, 0.0, 0.031, 0.0, 0.0, 0.031, 0.0, 0.031, 0.031, 0.0, 0.031, 0.0, 0.0, 0.031, 0.0, 0.031, 0.031, 0.0, 0.031, 0.0, 0.0, 0.031, 0.0, 0.031, 0.031, 0.0, 0.031, 0.0, 0.0, 0.031, 0.0, 0.031, 0.031, 0.0, 0.031, 0.0, 0.0, 0.031, 0.0, 0.031, 0.031, 0.0, 0.031, 0.0, 0.0, 0.031, 0.0, 0.031, 0.031, 0.0, 0.031, 0.0, 0.0, 0.031, 0.0, 0.031, 0.031, 0.0, 0.031, 0.0, 0.0, 0.031, 0.0, 0.031, 0.031, 0.0, 0.031, 0.0, 0.0, 0.031, 0.0, 0.031, 0.031, 0.0, 0.031, 0.0, 0.0, 0.031, 0.0, 0.031, 0.031, 0.0, 0.031, 0.0, 0.0, 0.031, 0.0, 0.031, 0.031, 0.0, 0.031, 0.0, 0.0, 0.031, 0.0, 0.031, 0.031, 0.0, 0.031, 0.0, 0.0, 0.031, 0.0, 0.031, 0.031, 0.0, 0.031, 0.0, 0.0, 0.031, 0.0, 0.031, 0.031, 0.0, 0.031, 0.0, 0.0, 0.031, 0.0, 0.031, 0.031, 0.0, 0.031, 0.0, 0.0, 0.031, 0.0, 0.031, 0.031, 0.0, 0.031, 0.0, 0.0, 0.031, 0.0, 0.031, 0.031, 0.0, 0.031, 0.0, 0.0, 0.031, 0.0, 0.031, 0.031, 0.0, 0.031, 0.0, 0.0, 0.031, 0.0, 0.031, 0.031, 0.0, 0.031, 0.0, 0.0, 0.031, 0.0, 0.031, 0.031, 0.0, 0.031, 0.0, 0.0, 0.031, 0.0, 0.031, 0.031, 0.0, 0.031, 0.0, 0.0, 0.184, 0.816, 0.184, 1.0, 0.0, 1.0, 0.0, 0.816])
me_ildvn_002.materials.append(mat_material)
me_ildvn_002.update()
me_ildvn_003 = bpy.data.meshes.new('ildvn.003')
me_ildvn_003.from_pydata([(0.1056, 0.3155, 0.06249), (0.1056, 0.2366, 0.04687), (0.1056, 0.3152, -0.06274), (0.1056, 0.2364, -0.04712), (0.1056, 0.2673, -0.1789), (0.1056, 0.2003, -0.134), (0.1056, 0.1786, -0.2676), (0.1056, 0.1338, -0.2006), (0.1056, 0.06249, -0.3155), (0.1056, 0.04687, -0.2366), (0.1056, -0.06274, -0.3155), (0.1056, -0.04712, -0.2366), (0.1056, -0.1789, -0.2676), (0.1056, -0.134, -0.2006), (0.1056, -0.2676, -0.1789), (0.1056, -0.2006, -0.134), (0.1056, -0.3155, -0.06274), (0.1056, -0.2366, -0.04712), (0.1056, -0.3155, 0.06249), (0.1056, -0.2366, 0.04687), (0.1056, -0.2676, 0.1786), (0.1056, -0.2006, 0.1338), (0.1056, -0.1789, 0.2673), (0.1056, -0.134, 0.2003), (0.1056, -0.06274, 0.3155), (0.1056, -0.04712, 0.2366), (0.1056, 0.06249, 0.3155), (0.1056, 0.04687, 0.2366), (0.1056, 0.1786, 0.2673), (0.1056, 0.1338, 0.2003), (0.1056, 0.2673, 0.1786), (0.1056, 0.2003, 0.1338), (0.1056, 0.3155, 0.06249), (0.1056, 0.2366, 0.04687), (0.1056, 0.3155, 0.06249), (-0.1058, 0.3155, 0.06249), (0.1056, 0.2673, 0.1786), (-0.1058, 0.2673, 0.1786), (0.1056, 0.1786, 0.2673), (-0.1058, 0.1786, 0.2673), (0.1056, 0.06249, 0.3155), (-0.1058, 0.06249, 0.3155), (0.1056, -0.06274, 0.3155), (-0.1058, -0.06274, 0.3155), (0.1056, -0.1789, 0.2673), (-0.1058, -0.1789, 0.2673), (0.1056, -0.2676, 0.1786), (-0.1058, -0.2676, 0.1786), (0.1056, -0.3155, 0.06249), (-0.1058, -0.3155, 0.06249), (0.1056, -0.3155, -0.06274), (-0.1058, -0.3155, -0.06274), (0.1056, -0.2676, -0.1789), (-0.1058, -0.2676, -0.1789), (0.1056, -0.1789, -0.2676), (-0.1058, -0.1789, -0.2676), (0.1056, -0.06274, -0.3155), (-0.1058, -0.06274, -0.3155), (0.1056, 0.06249, -0.3155), (-0.1058, 0.06249, -0.3155), (0.1056, 0.1786, -0.2676), (-0.1058, 0.1786, -0.2676), (0.1056, 0.2673, -0.1789), (-0.1058, 0.2673, -0.1789), (0.1056, 0.3152, -0.06274), (-0.1058, 0.3152, -0.06274), (0.1056, 0.3155, 0.06249), (-0.1058, 0.3155, 0.06249), (-0.1058, 0.3155, 0.06249), (-0.1058, 0.3152, -0.06274), (-0.1058, 0.2673, 0.1786), (-0.1058, 0.2673, -0.1789), (-0.1058, 0.1786, 0.2673), (-0.1058, 0.1786, -0.2676), (-0.1058, 0.06249, 0.3155), (-0.1058, 0.06249, -0.3155), (-0.1058, -0.06274, 0.3155), (-0.1058, -0.06274, -0.3155), (-0.1058, -0.1789, 0.2673), (-0.1058, -0.1789, -0.2676), (-0.1058, -0.2676, 0.1786), (-0.1058, -0.2676, -0.1789), (-0.1058, -0.3155, 0.06249), (-0.1058, -0.3155, -0.06274), (0.0968, -0.2366, 0.2366), (0.0968, 0.2366, 0.2366), (0.0968, 0.2366, -0.2366), (0.0968, -0.2366, -0.2366)], [], [(0, 1, 3, 2), (2, 3, 5, 4), (4, 5, 7, 6), (6, 7, 9, 8), (8, 9, 11, 10), (10, 11, 13, 12), (12, 13, 15, 14), (14, 15, 17, 16), (16, 17, 19, 18), (18, 19, 21, 20), (20, 21, 23, 22), (22, 23, 25, 24), (24, 25, 27, 26), (26, 27, 29, 28), (28, 29, 31, 30), (30, 31, 33, 32), (34, 35, 37, 36), (36, 37, 39, 38), (38, 39, 41, 40), (40, 41, 43, 42), (42, 43, 45, 44), (44, 45, 47, 46), (46, 47, 49, 48), (48, 49, 51, 50), (50, 51, 53, 52), (52, 53, 55, 54), (54, 55, 57, 56), (56, 57, 59, 58), (58, 59, 61, 60), (60, 61, 63, 62), (62, 63, 65, 64), (64, 65, 67, 66), (68, 69, 71, 70), (70, 71, 73, 72), (72, 73, 75, 74), (74, 75, 77, 76), (76, 77, 79, 78), (78, 79, 81, 80), (80, 81, 83, 82), (85, 84, 87, 86)])
me_ildvn_003.polygons.foreach_set('use_smooth', [True] * 40)
_uv = me_ildvn_003.uv_layers.new(name='UVMap')
_uv.uv.foreach_set('vector', [0.031, 0.0, 0.031, 0.031, 0.0, 0.031, 0.0, 0.0, 0.031, 0.0, 0.031, 0.031, 0.0, 0.031, 0.0, 0.0, 0.031, 0.0, 0.031, 0.031, 0.0, 0.031, 0.0, 0.0, 0.031, 0.0, 0.031, 0.031, 0.0, 0.031, 0.0, 0.0, 0.031, 0.0, 0.031, 0.031, 0.0, 0.031, 0.0, 0.0, 0.031, 0.0, 0.031, 0.031, 0.0, 0.031, 0.0, 0.0, 0.031, 0.0, 0.031, 0.031, 0.0, 0.031, 0.0, 0.0, 0.031, 0.0, 0.031, 0.031, 0.0, 0.031, 0.0, 0.0, 0.031, 0.0, 0.031, 0.031, 0.0, 0.031, 0.0, 0.0, 0.031, 0.0, 0.031, 0.031, 0.0, 0.031, 0.0, 0.0, 0.031, 0.0, 0.031, 0.031, 0.0, 0.031, 0.0, 0.0, 0.031, 0.0, 0.031, 0.031, 0.0, 0.031, 0.0, 0.0, 0.031, 0.0, 0.031, 0.031, 0.0, 0.031, 0.0, 0.0, 0.031, 0.0, 0.031, 0.031, 0.0, 0.031, 0.0, 0.0, 0.031, 0.0, 0.031, 0.031, 0.0, 0.031, 0.0, 0.0, 0.031, 0.0, 0.031, 0.031, 0.0, 0.031, 0.0, 0.0, 0.031, 0.0, 0.031, 0.031, 0.0, 0.031, 0.0, 0.0, 0.031, 0.0, 0.031, 0.031, 0.0, 0.031, 0.0, 0.0, 0.031, 0.0, 0.031, 0.031, 0.0, 0.031, 0.0, 0.0, 0.031, 0.0, 0.031, 0.031, 0.0, 0.031, 0.0, 0.0, 0.031, 0.0, 0.031, 0.031, 0.0, 0.031, 0.0, 0.0, 0.031, 0.0, 0.031, 0.031, 0.0, 0.031, 0.0, 0.0, 0.031, 0.0, 0.031, 0.031, 0.0, 0.031, 0.0, 0.0, 0.031, 0.0, 0.031, 0.031, 0.0, 0.031, 0.0, 0.0, 0.031, 0.0, 0.031, 0.031, 0.0, 0.031, 0.0, 0.0, 0.031, 0.0, 0.031, 0.031, 0.0, 0.031, 0.0, 0.0, 0.031, 0.0, 0.031, 0.031, 0.0, 0.031, 0.0, 0.0, 0.031, 0.0, 0.031, 0.031, 0.0, 0.031, 0.0, 0.0, 0.031, 0.0, 0.031, 0.031, 0.0, 0.031, 0.0, 0.0, 0.031, 0.0, 0.031, 0.031, 0.0, 0.031, 0.0, 0.0, 0.031, 0.0, 0.031, 0.031, 0.0, 0.031, 0.0, 0.0, 0.031, 0.0, 0.031, 0.031, 0.0, 0.031, 0.0, 0.0, 0.031, 0.0, 0.031, 0.031, 0.0, 0.031, 0.0, 0.0, 0.031, 0.0, 0.031, 0.031, 0.0, 0.031, 0.0, 0.0, 0.031, 0.0, 0.031, 0.031, 0.0, 0.031, 0.0, 0.0, 0.031, 0.0, 0.031, 0.031, 0.0, 0.031, 0.0, 0.0, 0.031, 0.0, 0.031, 0.031, 0.0, 0.031, 0.0, 0.0, 0.031, 0.0, 0.031, 0.031, 0.0, 0.031, 0.0, 0.0, 0.031, 0.0, 0.031, 0.031, 0.0, 0.031, 0.0, 0.0, 0.184, 0.816, 0.184, 1.0, 0.0, 1.0, 0.0, 0.816])
me_ildvn_003.materials.append(mat_material)
me_ildvn_003.update()
me_ildvn_004 = bpy.data.meshes.new('ildvn.004')
me_ildvn_004.from_pydata([(-0.1056, 0.3155, 0.06249), (-0.1056, 0.2366, 0.04687), (-0.1056, 0.3152, -0.06274), (-0.1056, 0.2364, -0.04712), (-0.1056, 0.2673, -0.1789), (-0.1056, 0.2003, -0.134), (-0.1056, 0.1786, -0.2676), (-0.1056, 0.1338, -0.2006), (-0.1056, 0.06249, -0.3155), (-0.1056, 0.04687, -0.2366), (-0.1056, -0.06274, -0.3155), (-0.1056, -0.04712, -0.2366), (-0.1056, -0.1789, -0.2676), (-0.1056, -0.134, -0.2006), (-0.1056, -0.2676, -0.1789), (-0.1056, -0.2006, -0.134), (-0.1056, -0.3155, -0.06274), (-0.1056, -0.2366, -0.04712), (-0.1056, -0.3155, 0.06249), (-0.1056, -0.2366, 0.04687), (-0.1056, -0.2676, 0.1786), (-0.1056, -0.2006, 0.1338), (-0.1056, -0.1789, 0.2673), (-0.1056, -0.134, 0.2003), (-0.1056, -0.06274, 0.3155), (-0.1056, -0.04712, 0.2366), (-0.1056, 0.06249, 0.3155), (-0.1056, 0.04687, 0.2366), (-0.1056, 0.1786, 0.2673), (-0.1056, 0.1338, 0.2003), (-0.1056, 0.2673, 0.1786), (-0.1056, 0.2003, 0.1338), (-0.1056, 0.3155, 0.06249), (-0.1056, 0.2366, 0.04687), (-0.1056, 0.3155, 0.06249), (0.1058, 0.3155, 0.06249), (-0.1056, 0.2673, 0.1786), (0.1058, 0.2673, 0.1786), (-0.1056, 0.1786, 0.2673), (0.1058, 0.1786, 0.2673), (-0.1056, 0.06249, 0.3155), (0.1058, 0.06249, 0.3155), (-0.1056, -0.06274, 0.3155), (0.1058, -0.06274, 0.3155), (-0.1056, -0.1789, 0.2673), (0.1058, -0.1789, 0.2673), (-0.1056, -0.2676, 0.1786), (0.1058, -0.2676, 0.1786), (-0.1056, -0.3155, 0.06249), (0.1058, -0.3155, 0.06249), (-0.1056, -0.3155, -0.06274), (0.1058, -0.3155, -0.06274), (-0.1056, -0.2676, -0.1789), (0.1058, -0.2676, -0.1789), (-0.1056, -0.1789, -0.2676), (0.1058, -0.1789, -0.2676), (-0.1056, -0.06274, -0.3155), (0.1058, -0.06274, -0.3155), (-0.1056, 0.06249, -0.3155), (0.1058, 0.06249, -0.3155), (-0.1056, 0.1786, -0.2676), (0.1058, 0.1786, -0.2676), (-0.1056, 0.2673, -0.1789), (0.1058, 0.2673, -0.1789), (-0.1056, 0.3152, -0.06274), (0.1058, 0.3152, -0.06274), (-0.1056, 0.3155, 0.06249), (0.1058, 0.3155, 0.06249), (0.1058, 0.3155, 0.06249), (0.1058, 0.3152, -0.06274), (0.1058, 0.2673, 0.1786), (0.1058, 0.2673, -0.1789), (0.1058, 0.1786, 0.2673), (0.1058, 0.1786, -0.2676), (0.1058, 0.06249, 0.3155), (0.1058, 0.06249, -0.3155), (0.1058, -0.06274, 0.3155), (0.1058, -0.06274, -0.3155), (0.1058, -0.1789, 0.2673), (0.1058, -0.1789, -0.2676), (0.1058, -0.2676, 0.1786), (0.1058, -0.2676, -0.1789), (0.1058, -0.3155, 0.06249), (0.1058, -0.3155, -0.06274), (-0.0968, -0.2366, 0.2366), (-0.0968, 0.2366, 0.2366), (-0.0968, 0.2366, -0.2366), (-0.0968, -0.2366, -0.2366)], [], [(0, 1, 3, 2), (2, 3, 5, 4), (4, 5, 7, 6), (6, 7, 9, 8), (8, 9, 11, 10), (10, 11, 13, 12), (12, 13, 15, 14), (14, 15, 17, 16), (16, 17, 19, 18), (18, 19, 21, 20), (20, 21, 23, 22), (22, 23, 25, 24), (24, 25, 27, 26), (26, 27, 29, 28), (28, 29, 31, 30), (30, 31, 33, 32), (34, 35, 37, 36), (36, 37, 39, 38), (38, 39, 41, 40), (40, 41, 43, 42), (42, 43, 45, 44), (44, 45, 47, 46), (46, 47, 49, 48), (48, 49, 51, 50), (50, 51, 53, 52), (52, 53, 55, 54), (54, 55, 57, 56), (56, 57, 59, 58), (58, 59, 61, 60), (60, 61, 63, 62), (62, 63, 65, 64), (64, 65, 67, 66), (68, 69, 71, 70), (70, 71, 73, 72), (72, 73, 75, 74), (74, 75, 77, 76), (76, 77, 79, 78), (78, 79, 81, 80), (80, 81, 83, 82), (85, 84, 87, 86)])
me_ildvn_004.polygons.foreach_set('use_smooth', [True] * 40)
_uv = me_ildvn_004.uv_layers.new(name='UVMap')
_uv.uv.foreach_set('vector', [0.031, 0.0, 0.031, 0.031, 0.0, 0.031, 0.0, 0.0, 0.031, 0.0, 0.031, 0.031, 0.0, 0.031, 0.0, 0.0, 0.031, 0.0, 0.031, 0.031, 0.0, 0.031, 0.0, 0.0, 0.031, 0.0, 0.031, 0.031, 0.0, 0.031, 0.0, 0.0, 0.031, 0.0, 0.031, 0.031, 0.0, 0.031, 0.0, 0.0, 0.031, 0.0, 0.031, 0.031, 0.0, 0.031, 0.0, 0.0, 0.031, 0.0, 0.031, 0.031, 0.0, 0.031, 0.0, 0.0, 0.031, 0.0, 0.031, 0.031, 0.0, 0.031, 0.0, 0.0, 0.031, 0.0, 0.031, 0.031, 0.0, 0.031, 0.0, 0.0, 0.031, 0.0, 0.031, 0.031, 0.0, 0.031, 0.0, 0.0, 0.031, 0.0, 0.031, 0.031, 0.0, 0.031, 0.0, 0.0, 0.031, 0.0, 0.031, 0.031, 0.0, 0.031, 0.0, 0.0, 0.031, 0.0, 0.031, 0.031, 0.0, 0.031, 0.0, 0.0, 0.031, 0.0, 0.031, 0.031, 0.0, 0.031, 0.0, 0.0, 0.031, 0.0, 0.031, 0.031, 0.0, 0.031, 0.0, 0.0, 0.031, 0.0, 0.031, 0.031, 0.0, 0.031, 0.0, 0.0, 0.031, 0.0, 0.031, 0.031, 0.0, 0.031, 0.0, 0.0, 0.031, 0.0, 0.031, 0.031, 0.0, 0.031, 0.0, 0.0, 0.031, 0.0, 0.031, 0.031, 0.0, 0.031, 0.0, 0.0, 0.031, 0.0, 0.031, 0.031, 0.0, 0.031, 0.0, 0.0, 0.031, 0.0, 0.031, 0.031, 0.0, 0.031, 0.0, 0.0, 0.031, 0.0, 0.031, 0.031, 0.0, 0.031, 0.0, 0.0, 0.031, 0.0, 0.031, 0.031, 0.0, 0.031, 0.0, 0.0, 0.031, 0.0, 0.031, 0.031, 0.0, 0.031, 0.0, 0.0, 0.031, 0.0, 0.031, 0.031, 0.0, 0.031, 0.0, 0.0, 0.031, 0.0, 0.031, 0.031, 0.0, 0.031, 0.0, 0.0, 0.031, 0.0, 0.031, 0.031, 0.0, 0.031, 0.0, 0.0, 0.031, 0.0, 0.031, 0.031, 0.0, 0.031, 0.0, 0.0, 0.031, 0.0, 0.031, 0.031, 0.0, 0.031, 0.0, 0.0, 0.031, 0.0, 0.031, 0.031, 0.0, 0.031, 0.0, 0.0, 0.031, 0.0, 0.031, 0.031, 0.0, 0.031, 0.0, 0.0, 0.031, 0.0, 0.031, 0.031, 0.0, 0.031, 0.0, 0.0, 0.031, 0.0, 0.031, 0.031, 0.0, 0.031, 0.0, 0.0, 0.031, 0.0, 0.031, 0.031, 0.0, 0.031, 0.0, 0.0, 0.031, 0.0, 0.031, 0.031, 0.0, 0.031, 0.0, 0.0, 0.031, 0.0, 0.031, 0.031, 0.0, 0.031, 0.0, 0.0, 0.031, 0.0, 0.031, 0.031, 0.0, 0.031, 0.0, 0.0, 0.031, 0.0, 0.031, 0.031, 0.0, 0.031, 0.0, 0.0, 0.031, 0.0, 0.031, 0.031, 0.0, 0.031, 0.0, 0.0, 0.184, 0.816, 0.184, 1.0, 0.0, 1.0, 0.0, 0.816])
me_ildvn_004.materials.append(mat_material)
me_ildvn_004.update()

# ---- objects
ob_ildvn = bpy.data.objects.new('ildvn', me_ildvn)
ob_ildvn_001 = bpy.data.objects.new('ildvn.001', me_ildvn_001)
ob_ildvn_002 = bpy.data.objects.new('ildvn.002', me_ildvn_002)
ob_ildvn_003 = bpy.data.objects.new('ildvn.003', me_ildvn_003)
ob_ildvn_004 = bpy.data.objects.new('ildvn.004', me_ildvn_004)

# ---- transforms, parenting, visibility, modifiers, constraints
ob_ildvn.location = (0.0, 0.0, 0.0)
ob_ildvn_001.location = (-0.7534, 1.276, 0.09115)
ob_ildvn_002.location = (0.7534, -1.208, 0.09115)
ob_ildvn_003.location = (0.7534, 1.276, 0.09115)
ob_ildvn_004.location = (-0.7534, -1.208, 0.09115)

# ---- collection membership
col_collection.objects.link(ob_ildvn)
col_collection.objects.link(ob_ildvn_001)
col_collection.objects.link(ob_ildvn_002)
col_collection.objects.link(ob_ildvn_003)
col_collection.objects.link(ob_ildvn_004)

# ---- scene / render settings (as saved in the file)
scene.frame_start = 1; scene.frame_end = 250; scene.frame_set(1)
scene.render.engine = 'BLENDER_EEVEE_NEXT'
scene.cycles.sampling_pattern = 'TABULATED_SOBOL'
bpy.context.view_layer.update()

# ---- added for rendering (the .blend has no active camera and no usable light): camera, sun
cam_auto = bpy.data.cameras.new('AutoCamera')
cam_auto.lens = 50.0
cam_auto.sensor_width = 36.0
cam_auto.clip_end = 1000.0
ob_auto_camera = bpy.data.objects.new('AutoCamera', cam_auto)
scene.collection.objects.link(ob_auto_camera)
ob_auto_camera.location = (4.22344, -4.99468, 3.87985)
ob_auto_camera.rotation_euler = (1.09748, -7.21219e-08, 0.694738)
scene.camera = ob_auto_camera
light_auto_sun = bpy.data.lights.new('AutoSun', 'SUN')
light_auto_sun.energy = 3.0
light_auto_sun.angle = 0.0523599
ob_auto_sun = bpy.data.objects.new('AutoSun', light_auto_sun)
scene.collection.objects.link(ob_auto_sun)
ob_auto_sun.rotation_euler = (0.872665, 0.174533, 0.523599)
bpy.context.view_layer.update()
